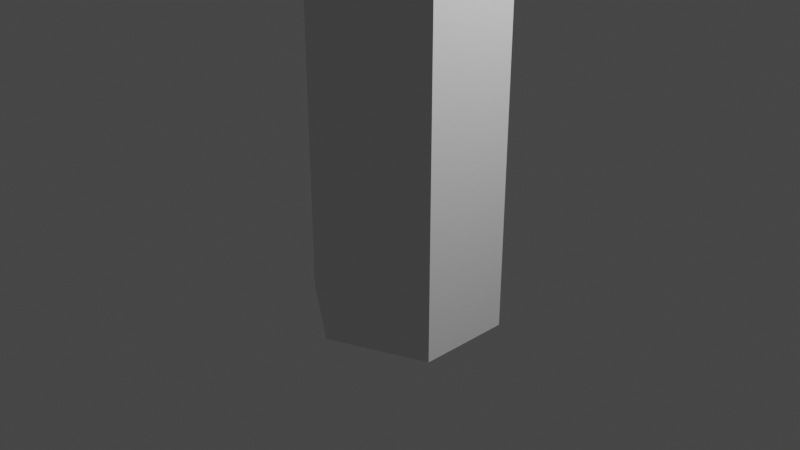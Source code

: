 # Source: flower.blend  (saved by Blender 3.0.42; exported with 4.5.12 LTS)
import bpy
from mathutils import Matrix  # noqa: F401  (used for matrix-valued properties, if any)

bpy.ops.wm.read_factory_settings(use_empty=True)
scene = bpy.context.scene
scene.name = 'Scene'

# ---- collections
col_collection = bpy.data.collections.new('Collection'); scene.collection.children.link(col_collection)

# ---- world
world_world = bpy.data.worlds.new('World'); scene.world = world_world
world_world.use_nodes = True; world_world.node_tree.nodes.clear()
_N = world_world.node_tree.nodes; _L = world_world.node_tree.links
n0 = _N.new('ShaderNodeOutputWorld'); n0.name = 'World Output'; n0.location = (300, 300)
n1 = _N.new('ShaderNodeBackground'); n1.name = 'Background'; n1.location = (10, 300)
n1.inputs[0].default_value = (0.05088, 0.05088, 0.05088, 1.0)
_L.new(n1.outputs[0], n0.inputs[0])
n0.is_active_output = True
world_world.color = (0.05088, 0.05088, 0.05088)
world_world.use_sun_shadow = False
world_world.sun_shadow_jitter_overblur = 0.0

# ---- cameras
cam_camera = bpy.data.cameras.new('Camera')
cam_camera.clip_end = 100.0
cam_camera.ortho_scale = 7.314

# ---- lights
light_light = bpy.data.lights.new('Light', 'POINT')
light_light.transmission_factor = 0.0
light_light.energy = 1000.0
light_light.shadow_soft_size = 0.1
light_light.shadow_maximum_resolution = 0.006
light_light.use_absolute_resolution = True

# ---- meshes
me_cube_001 = bpy.data.meshes.new('Cube.001')
me_cube_001.from_pydata([(-0.916, -0.3935, -1.0), (-0.916, -0.3935, 14.92), (-0.91, 0.5235, -1.0), (-0.91, 0.5235, 14.92), (1.0, -0.5521, -1.0), (1.0, -0.5521, 14.92), (1.0, 0.4547, -1.0), (1.0, 0.4547, 14.92), (0.0, 1.0, -1.0), (0.0, 1.0, 14.92), (0.0, -1.0, -1.0), (0.0, -1.0, 14.92), (1.14, -0.5521, 17.01), (1.14, 0.4547, 17.01), (1.061, 0.5668, 17.09), (0.06114, 1.112, 17.09), (-1.003, 0.7003, 17.1), (-0.09254, 1.177, 17.1), (-1.063, -0.3925, 17.13), (-1.057, 0.5245, 17.13), (-1.744, -1.575, 14.85), (-0.8283, -2.182, 14.85), (1.055, -0.6758, 17.13), (0.05542, -1.124, 17.13)], [], [(0, 1, 3, 2), (8, 9, 7, 6), (6, 7, 5, 4), (10, 11, 1, 0), (8, 6, 4, 10), (9, 3, 1, 11), (7, 9, 11, 5), (2, 8, 10, 0), (4, 5, 11, 10), (2, 3, 9, 8), (7, 5, 12, 13), (9, 7, 14, 15), (9, 3, 16, 17), (1, 3, 19, 18), (11, 1, 20, 21), (11, 5, 22, 23)])
_uv = me_cube_001.uv_layers.new(name='UVMap')
_uv.uv.foreach_set('vector', [0.375, 0.0, 0.625, 0.0, 0.625, 0.25, 0.375, 0.25, 0.375, 0.375, 0.625, 0.375, 0.625, 0.5, 0.375, 0.5, 0.375, 0.5, 0.625, 0.5, 0.625, 0.75, 0.375, 0.75, 0.375, 0.875, 0.625, 0.875, 0.625, 1.0, 0.375, 1.0, 0.25, 0.5, 0.375, 0.5, 0.375, 0.75, 0.25, 0.75, 0.75, 0.5, 0.875, 0.5, 0.875, 0.75, 0.75, 0.75, 0.625, 0.5, 0.75, 0.5, 0.75, 0.75, 0.625, 0.75, 0.125, 0.5, 0.25, 0.5, 0.25, 0.75, 0.125, 0.75, 0.375, 0.75, 0.625, 0.75, 0.625, 0.875, 0.375, 0.875, 0.375, 0.25, 0.625, 0.25, 0.625, 0.375, 0.375, 0.375, 0.625, 0.5, 0.625, 0.75, 0.625, 0.75, 0.625, 0.5, 0.625, 0.375, 0.625, 0.5, 0.625, 0.5, 0.625, 0.375, 0.75, 0.5, 0.875, 0.5, 0.875, 0.5, 0.75, 0.5, 0.625, 0.0, 0.625, 0.25, 0.625, 0.25, 0.625, 0.0, 0.625, 0.875, 0.625, 1.0, 0.625, 1.0, 0.625, 0.875, 0.75, 0.75, 0.625, 0.75, 0.625, 0.75, 0.75, 0.75])
me_cube_001.use_remesh_fix_poles = True
me_cube_001.use_remesh_preserve_attributes = False
me_cube_001.update()

# ---- objects
ob_light = bpy.data.objects.new('Light', light_light)
ob_camera = bpy.data.objects.new('Camera', cam_camera)
ob_cube = bpy.data.objects.new('Cube', me_cube_001)

# ---- transforms, parenting, visibility, modifiers, constraints
ob_light.location = (4.076, 1.005, 5.904)
ob_light.rotation_euler = (0.6503, 0.05522, 1.866)
ob_light.lock_rotations_4d = False
ob_light.empty_display_type = 'ARROWS'
ob_light.color = (0.0, 0.0, 0.0, 0.0)
ob_light.lineart.crease_threshold = 0.0
ob_camera.location = (7.359, -6.926, 4.958)
ob_camera.rotation_euler = (1.109, 0.0, 0.8149)
ob_camera.lock_rotations_4d = False
ob_camera.empty_display_type = 'ARROWS'
ob_camera.color = (0.0, 0.0, 0.0, 0.0)
ob_camera.display_type = 'WIRE'
ob_camera.lineart.crease_threshold = 0.0
ob_cube.location = (0.0, 0.0, 0.0)

# ---- collection membership
col_collection.objects.link(ob_light)
col_collection.objects.link(ob_camera)
col_collection.objects.link(ob_cube)

# ---- scene / render settings (as saved in the file)
scene.camera = ob_camera
scene.frame_start = 1; scene.frame_end = 250; scene.frame_set(1)
scene.render.engine = 'BLENDER_EEVEE_NEXT'
scene.cycles.sampling_pattern = 'TABULATED_SOBOL'
scene.cycles.use_light_tree = False
scene.view_settings.view_transform = 'Filmic'
bpy.context.view_layer.update()

